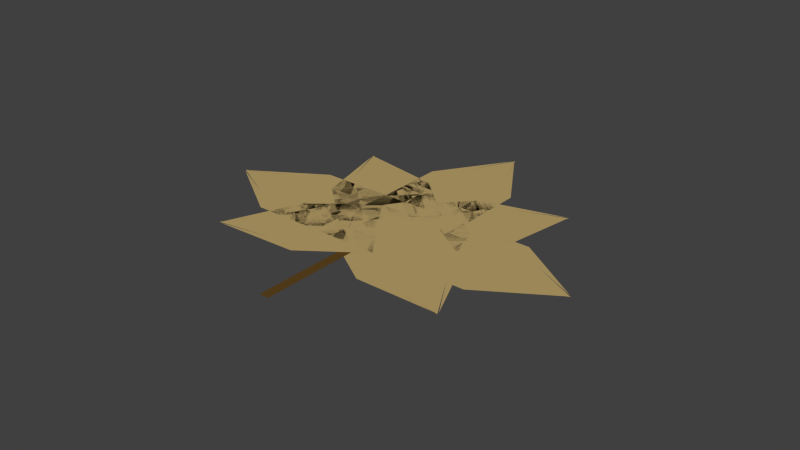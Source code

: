 # Source: JM-Bl_tter4.blend  (saved by Blender 2.72.0; exported with 4.5.12 LTS)
import bpy
from mathutils import Matrix  # noqa: F401  (used for matrix-valued properties, if any)

bpy.ops.wm.read_factory_settings(use_empty=True)
scene = bpy.context.scene
scene.name = 'Scene'

# ---- collections
col_collection_1 = bpy.data.collections.new('Collection 1'); scene.collection.children.link(col_collection_1)

# ---- materials (node trees are filled in below, after node groups)
mat_material_001 = bpy.data.materials.new('Material.001')
mat_material_001.alpha_threshold = 0.0
mat_material_001.roughness = 0.5
mat_material = bpy.data.materials.new('Material')
mat_material.alpha_threshold = 0.0
mat_material.roughness = 0.5

# ---- material node trees
mat_material_001.use_nodes = True; mat_material_001.node_tree.nodes.clear()
_N = mat_material_001.node_tree.nodes; _L = mat_material_001.node_tree.links
n0 = _N.new('ShaderNodeOutputMaterial'); n0.name = 'Material Output'; n0.location = (300, 300)
n1 = _N.new('ShaderNodeBsdfDiffuse'); n1.name = 'Diffuse BSDF'; n1.location = (10, 300)
n1.inputs[0].default_value = (0.1149, 0.06057, 0.01349, 1.0)
_L.new(n1.outputs[0], n0.inputs[0])
n0.is_active_output = True
mat_material.use_nodes = True; mat_material.node_tree.nodes.clear()
_N = mat_material.node_tree.nodes; _L = mat_material.node_tree.links
n0 = _N.new('ShaderNodeOutputMaterial'); n0.name = 'Material Output'; n0.location = (300, 300)
n1 = _N.new('ShaderNodeBsdfDiffuse'); n1.name = 'Diffuse BSDF'; n1.location = (10, 300)
n1.inputs[0].default_value = (0.5071, 0.3689, 0.1513, 1.0)
_L.new(n1.outputs[0], n0.inputs[0])
n0.is_active_output = True

# ---- world
world_world = bpy.data.worlds.new('World'); scene.world = world_world
world_world.color = (0.05088, 0.05088, 0.05088)
world_world.use_sun_shadow = False
world_world.sun_shadow_jitter_overblur = 0.0
world_world.cycles.sampling_method = 'MANUAL'
world_world.cycles.sample_map_resolution = 256

# ---- meshes
me_plane_013 = bpy.data.meshes.new('Plane.013')
me_plane_013.from_pydata([(-1.0, -1.0, 0.0), (1.0, -1.0, 0.0), (-1.0, 1.0, 0.0), (1.0, 1.0, 0.0)], [], [(0, 1, 3, 2)])
me_plane_013.materials.append(mat_material_001)
me_plane_013.use_remesh_preserve_volume = False
me_plane_013.use_remesh_preserve_attributes = False
me_plane_013.use_mirror_vertex_groups = False
me_plane_013.update()
me_plane_012 = bpy.data.meshes.new('Plane.012')
me_plane_012.from_pydata([(-2.003, 0.001052, 0.0), (1.0, -1.0, 0.0), (-2.003, 0.05473, 0.0), (1.0, 1.0, 0.0), (-2.042, 0.04491, 0.0), (0.0, -1.0, 0.0), (1.0, 0.0, 0.0), (0.0, 1.0, 0.0), (0.0, 0.0, 0.0), (-1.0, -0.5, 0.0), (0.5, -1.0, 0.0), (1.0, 0.5, 0.0), (-0.5, 1.0, 0.0), (-1.0, 0.5, 0.0), (-0.5, -1.0, 0.0), (1.0, -0.5, 0.0), (0.5, 1.0, 0.0), (0.0, 0.5, 0.0), (0.0, -0.5, 0.0), (-0.5, 0.0, 0.0), (0.5, 0.0, 0.0), (0.5, -0.5, 0.0), (-0.5, -0.5, 0.0), (-0.5, 0.5, 0.0), (0.5, 0.5, 0.0), (2.338, 2.892, 0.009857), (0.2995, 0.4708, 0.002568), (2.388, 2.872, 0.009766), (2.158, -0.2674, -0.0008464), (2.393, 2.912, 0.0099), (0.6686, 1.4, 0.005565), (1.229, 0.1017, 0.000861), (2.527, 0.662, 0.00215), (1.598, 1.031, 0.003857), (1.502, 2.145, 0.007708), (0.4841, 0.9355, 0.004067), (1.694, -0.08286, 7.307e-06), (2.712, 1.127, 0.003648), (2.432, 1.776, 0.006), (0.8532, 1.865, 0.007063), (0.7642, 0.2863, 0.001715), (2.343, 0.1973, 0.0006518), (2.063, 0.8465, 0.003004), (1.133, 1.216, 0.004711), (1.783, 1.496, 0.005356), (1.413, 0.5664, 0.002359), (0.9488, 0.7509, 0.003213), (1.318, 1.68, 0.006209), (2.247, 1.311, 0.004502), (1.878, 0.3818, 0.001506), (0.547, -3.505, -0.01113), (1.993, -0.689, -0.002207), (0.4939, -3.497, -0.01107), (0.01656, -0.3847, -0.0002174), (0.4977, -3.537, -0.01121), (1.841, -1.677, -0.005509), (1.005, -0.5369, -0.001212), (-0.1356, -1.373, -0.00352), (0.8528, -1.525, -0.004514), (1.195, -2.59, -0.008314), (1.917, -1.183, -0.003858), (0.5107, -0.4608, -0.0007148), (-0.2117, -1.867, -0.005171), (0.2065, -2.438, -0.007319), (1.765, -2.172, -0.00716), (1.499, -0.613, -0.00171), (-0.05951, -0.8789, -0.001868), (0.3586, -1.449, -0.004017), (1.347, -1.601, -0.005012), (0.7767, -2.019, -0.006165), (0.9288, -1.031, -0.002863), (1.423, -1.107, -0.003361), (1.271, -2.095, -0.006663), (0.2825, -1.943, -0.005668), (0.4347, -0.955, -0.002366), (4.5, -0.7452, -0.003604), (1.7, 0.7307, 0.002783), (4.491, -0.7982, -0.003781), (1.374, -1.243, -0.0038), (4.531, -0.7948, -0.003788), (2.686, 0.5682, 0.001753), (1.537, -0.2559, -0.0005085), (2.361, -1.405, -0.00483), (2.524, -0.4185, -0.001538), (3.592, -0.08777, -0.000922), (2.193, 0.6495, 0.002268), (1.456, -0.7493, -0.002154), (2.854, -1.487, -0.005344), (3.429, -1.074, -0.004213), (3.18, 0.4869, 0.001239), (1.618, 0.2374, 0.001137), (1.868, -1.324, -0.004315), (2.442, -0.9119, -0.003184), (2.605, 0.07482, 0.0001076), (3.017, -0.4998, -0.002053), (2.03, -0.3372, -0.001023), (2.112, 0.1561, 0.0006224), (3.098, -0.006473, -0.0004072), (2.936, -0.9932, -0.003699), (1.949, -0.8306, -0.002669), (3.338, -3.546, -0.01261), (2.558, -0.4783, -0.001759), (3.293, -3.575, -0.01269), (0.8754, -1.559, -0.00464), (3.322, -3.603, -0.0128), (3.099, -1.32, -0.004892), (1.717, -1.018, -0.003199), (1.416, -2.4, -0.007773), (2.257, -1.86, -0.006333), (3.218, -2.431, -0.008746), (2.829, -0.899, -0.003326), (1.296, -1.289, -0.003919), (1.686, -2.821, -0.00934), (2.377, -2.972, -0.01019), (3.369, -1.741, -0.006459), (2.138, -0.7484, -0.002479), (1.145, -1.979, -0.006206), (1.836, -2.13, -0.007053), (2.678, -1.59, -0.005613), (2.527, -2.281, -0.0079), (1.987, -1.439, -0.004766), (2.408, -1.169, -0.004046), (2.948, -2.011, -0.007179), (2.106, -2.551, -0.00862), (1.566, -1.709, -0.005486), (4.583, 2.003, 0.005742), (1.513, 1.231, 0.00458), (4.612, 1.958, 0.005574), (2.59, -0.4549, -0.001694), (4.639, 1.987, 0.005661), (2.356, 1.769, 0.006013), (2.051, 0.3879, 0.001443), (3.432, 0.08332, -0.0002611), (2.894, 0.9261, 0.002876), (3.468, 1.886, 0.005877), (1.935, 1.5, 0.005297), (2.32, -0.03349, -0.0001255), (3.854, 0.3524, 0.0004553), (4.006, 1.043, 0.00274), (2.777, 2.038, 0.006729), (1.782, 0.8093, 0.003012), (3.011, -0.1858, -0.0009775), (3.163, 0.5047, 0.001307), (2.625, 1.348, 0.004444), (3.316, 1.195, 0.003592), (2.473, 0.657, 0.002159), (2.204, 1.078, 0.003728), (3.046, 1.617, 0.005161), (3.585, 0.7738, 0.002024), (2.742, 0.2356, 0.000591), (-2.153, -2.303, -0.005727), (0.9151, -1.525, -0.004543), (-2.182, -2.258, -0.005558), (-0.1647, 0.1587, 0.001726), (-2.21, -2.288, -0.005645), (0.07332, -2.065, -0.005982), (0.3752, -0.683, -0.001408), (-1.006, -0.3812, 0.0002867), (-0.4666, -1.223, -0.002848), (-1.038, -2.184, -0.005854), (0.4942, -1.795, -0.005262), (0.1052, -0.2622, 0.0001586), (-1.427, -0.6511, -0.0004329), (-1.578, -1.342, -0.002719), (-0.3475, -2.335, -0.006701), (0.6451, -1.104, -0.002976), (-0.5856, -0.1112, 0.001006), (-0.7365, -0.802, -0.00128), (-0.1966, -1.644, -0.004415), (-0.8874, -1.493, -0.003567), (-0.04569, -0.953, -0.002128), (0.2243, -1.374, -0.003695), (-0.6175, -1.914, -0.005134), (-1.157, -1.072, -0.002), (-0.3156, -0.5321, -0.0005609), (1.508, 1.228, 0.004572), (-0.1775, 0.1511, 0.001706), (2.585, -0.4581, -0.001702), (0.899, -1.534, -0.004568)], [], [(24, 11, 3, 16), (23, 17, 7, 12), (22, 18, 8, 19), (21, 15, 6, 20), (18, 21, 20, 8), (5, 10, 21, 18), (10, 1, 15, 21), (9, 22, 19, 4), (0, 14, 22, 9), (14, 5, 18, 22), (13, 23, 12, 2), (4, 19, 23, 13), (19, 8, 17, 23), (17, 24, 16, 7), (8, 20, 24, 17), (20, 6, 11, 24), (49, 36, 28, 41), (48, 42, 32, 37), (47, 43, 33, 44), (46, 40, 31, 45), (43, 46, 45, 33), (30, 35, 46, 43), (35, 26, 40, 46), (34, 47, 44, 29), (25, 39, 47, 34), (39, 30, 43, 47), (38, 48, 37, 27), (29, 44, 48, 38), (44, 33, 42, 48), (42, 49, 41, 32), (33, 45, 49, 42), (45, 31, 36, 49), (74, 61, 53, 66), (73, 67, 57, 62), (72, 68, 58, 69), (71, 65, 56, 70), (68, 71, 70, 58), (55, 60, 71, 68), (60, 51, 65, 71), (59, 72, 69, 54), (50, 64, 72, 59), (64, 55, 68, 72), (63, 73, 62, 52), (54, 69, 73, 63), (69, 58, 67, 73), (67, 74, 66, 57), (58, 70, 74, 67), (70, 56, 61, 74), (99, 86, 78, 91), (98, 92, 82, 87), (97, 93, 83, 94), (96, 90, 81, 95), (93, 96, 95, 83), (80, 85, 96, 93), (85, 76, 90, 96), (84, 97, 94, 79), (75, 89, 97, 84), (89, 80, 93, 97), (88, 98, 87, 77), (79, 94, 98, 88), (94, 83, 92, 98), (92, 99, 91, 82), (83, 95, 99, 92), (95, 81, 86, 99), (124, 111, 103, 116), (123, 117, 107, 112), (122, 118, 108, 119), (121, 115, 106, 120), (118, 121, 120, 108), (105, 110, 121, 118), (110, 101, 115, 121), (109, 122, 119, 104), (100, 114, 122, 109), (114, 105, 118, 122), (113, 123, 112, 102), (104, 119, 123, 113), (119, 108, 117, 123), (117, 124, 116, 107), (108, 120, 124, 117), (120, 106, 111, 124), (149, 136, 128, 141), (148, 142, 132, 137), (147, 143, 133, 144), (146, 140, 131, 145), (143, 146, 145, 133), (130, 135, 146, 143), (135, 126, 140, 146), (134, 147, 144, 129), (125, 139, 147, 134), (139, 130, 143, 147), (138, 148, 137, 127), (129, 144, 148, 138), (144, 133, 142, 148), (142, 149, 141, 132), (133, 145, 149, 142), (145, 131, 136, 149), (174, 161, 153, 166), (173, 167, 157, 162), (172, 168, 158, 169), (171, 165, 156, 170), (168, 171, 170, 158), (155, 160, 171, 168), (160, 151, 165, 171), (159, 172, 169, 154), (150, 164, 172, 159), (164, 155, 168, 172), (163, 173, 162, 152), (154, 169, 173, 163), (169, 158, 167, 173), (167, 174, 166, 157), (158, 170, 174, 167), (170, 156, 161, 174), (175, 176, 178, 177)])
me_plane_012.materials.append(mat_material)
me_plane_012.use_remesh_preserve_volume = False
me_plane_012.use_remesh_preserve_attributes = False
me_plane_012.use_mirror_vertex_groups = False
me_plane_012.update()

# ---- objects
ob_plane_008 = bpy.data.objects.new('Plane.008', me_plane_013)
ob_plane_007 = bpy.data.objects.new('Plane.007', me_plane_012)

# ---- transforms, parenting, visibility, modifiers, constraints
ob_plane_008.location = (0.01659, -3.932, -0.007767)
ob_plane_008.scale = (0.3034, 5.925, 1.0)
ob_plane_008.lineart.crease_threshold = 0.0
ob_plane_007.location = (2.751, -2.294, -0.003261)
ob_plane_007.rotation_euler = (-0.003415, -0.0004808, 2.573)
ob_plane_007.scale = (2.952, 2.952, 2.952)
ob_plane_007.lineart.crease_threshold = 0.0

# ---- collection membership
col_collection_1.objects.link(ob_plane_008)
col_collection_1.objects.link(ob_plane_007)

# ---- scene / render settings (as saved in the file)
scene.frame_start = 1; scene.frame_end = 250; scene.frame_set(1)
scene.render.engine = 'CYCLES'
scene.render.resolution_percentage = 50
scene.render.dither_intensity = 0.0
scene.cycles.use_denoising = False
scene.cycles.samples = 10
scene.cycles.sampling_pattern = 'TABULATED_SOBOL'
scene.cycles.light_sampling_threshold = 0.0
scene.cycles.use_adaptive_sampling = False
scene.cycles.use_light_tree = False
scene.cycles.blur_glossy = 0.0
scene.cycles.pixel_filter_type = 'GAUSSIAN'
scene.cycles.sample_clamp_indirect = 0.0
scene.view_settings.view_transform = 'Standard'
bpy.context.view_layer.update()

# ---- added for rendering (the .blend has no active camera and no usable light): camera, sun
cam_auto = bpy.data.cameras.new('AutoCamera')
cam_auto.lens = 50.0
cam_auto.sensor_width = 36.0
cam_auto.clip_end = 1000.0
ob_auto_camera = bpy.data.objects.new('AutoCamera', cam_auto)
scene.collection.objects.link(ob_auto_camera)
ob_auto_camera.location = (35.9265, -42.2849, 28.5176)
ob_auto_camera.rotation_euler = (1.09748, -7.21219e-08, 0.694738)
scene.camera = ob_auto_camera
light_auto_sun = bpy.data.lights.new('AutoSun', 'SUN')
light_auto_sun.energy = 3.0
light_auto_sun.angle = 0.0523599
ob_auto_sun = bpy.data.objects.new('AutoSun', light_auto_sun)
scene.collection.objects.link(ob_auto_sun)
ob_auto_sun.rotation_euler = (0.872665, 0.174533, 0.523599)
bpy.context.view_layer.update()
